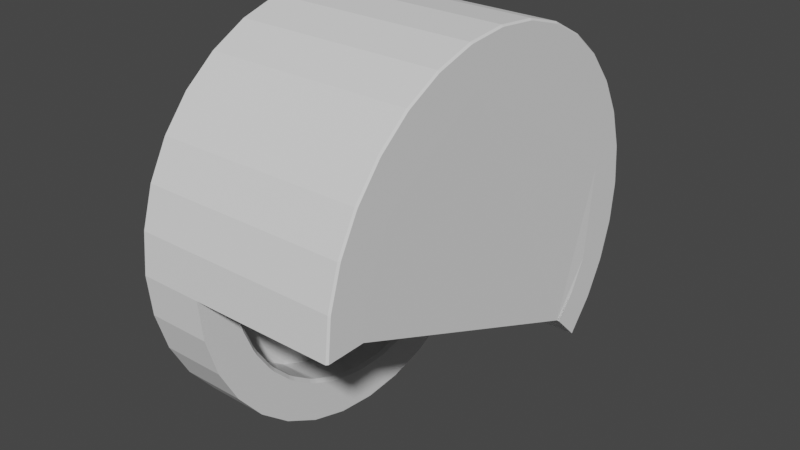 # Source: RotatorCase.blend  (saved by Blender 2.83.19; exported with 4.5.12 LTS)
import bpy
from mathutils import Matrix  # noqa: F401  (used for matrix-valued properties, if any)

bpy.ops.wm.read_factory_settings(use_empty=True)
scene = bpy.context.scene
scene.name = 'Scene'

# ---- collections
col_collection = bpy.data.collections.new('Collection'); scene.collection.children.link(col_collection)

# ---- world
world_world = bpy.data.worlds.new('World'); scene.world = world_world
world_world.use_nodes = True; world_world.node_tree.nodes.clear()
_N = world_world.node_tree.nodes; _L = world_world.node_tree.links
n0 = _N.new('ShaderNodeOutputWorld'); n0.name = 'World Output'; n0.location = (300, 300)
n1 = _N.new('ShaderNodeBackground'); n1.name = 'Background'; n1.location = (10, 300)
n1.inputs[0].default_value = (0.05088, 0.05088, 0.05088, 1.0)
_L.new(n1.outputs[0], n0.inputs[0])
n0.is_active_output = True
world_world.color = (0.05088, 0.05088, 0.05088)
world_world.use_sun_shadow = False
world_world.sun_shadow_jitter_overblur = 0.0

# ---- meshes
me_circle = bpy.data.meshes.new('Circle')
me_circle.from_pydata([(-1.138, 1.25, -8.247e-08), (-1.138, 1.226, 0.2439), (-1.138, 1.155, 0.4784), (-1.138, 1.039, 0.6945), (-1.138, 0.8839, 0.8839), (-1.138, 0.6945, 1.039), (-1.138, 0.4784, 1.155), (-1.138, 0.2439, 1.226), (-1.138, 2.15e-08, 1.25), (-1.138, -0.2439, 1.226), (-1.138, -0.4784, 1.155), (-1.138, -0.6945, 1.039), (-1.138, -0.8839, 0.8839), (-1.138, -1.039, 0.6945), (-1.138, -1.155, 0.4784), (-1.138, -1.226, 0.2439), (-1.138, -1.25, -4.898e-07), (-1.138, -1.226, -0.2439), (-1.138, -1.155, -0.4784), (-1.138, -1.039, -0.6945), (-1.138, -0.8839, -0.8839), (-1.138, -0.6945, -1.039), (-1.138, -0.4784, -1.155), (-1.138, -0.2439, -1.226), (-1.138, 1.134e-06, -1.25), (-1.138, 0.2439, -1.226), (-1.138, 0.4784, -1.155), (-1.138, 0.6945, -1.039), (-1.138, 0.8839, -0.8839), (-1.138, 1.039, -0.6945), (-1.138, 1.155, -0.4784), (-1.138, 1.226, -0.2439), (-1.0, 0.9952, 0.09802), (-1.0, 0.9569, 0.2903), (-1.0, 0.8819, 0.4714), (-1.0, 0.773, 0.6344), (-1.0, 0.6344, 0.773), (-1.0, 0.4714, 0.8819), (-1.0, 0.2903, 0.9569), (-1.0, 0.09802, 0.9952), (-1.0, -0.09802, 0.9952), (-1.0, -0.2903, 0.9569), (-1.0, -0.4714, 0.8819), (-1.0, -0.6344, 0.773), (-1.0, -0.773, 0.6344), (-1.0, -0.8819, 0.4714), (-1.0, -0.9569, 0.2903), (-1.0, -0.9952, 0.09802), (-1.0, -0.9952, -0.09802), (-1.0, -0.9569, -0.2903), (-1.0, -0.8819, -0.4714), (-1.0, -0.773, -0.6344), (-1.0, -0.6344, -0.773), (-1.0, -0.4714, -0.8819), (-1.0, -0.2903, -0.9569), (-1.0, -0.09802, -0.9952), (-1.0, 0.09802, -0.9952), (-1.0, 0.2903, -0.9569), (-1.0, 0.4714, -0.8819), (-1.0, 0.6344, -0.773), (-1.0, 0.773, -0.6344), (-1.0, 0.8819, -0.4714), (-1.0, 0.9569, -0.2903), (-1.0, 0.9952, -0.09802), (0.1125, 1.239, 0.01), (0.1025, 1.25, -1.551e-07), (0.1125, 1.239, -0.01), (0.1125, 1.217, 0.2319), (0.1125, 1.213, 0.2515), (0.1025, 1.226, 0.2439), (0.1125, 1.148, 0.4649), (0.1125, 1.141, 0.4834), (0.1025, 1.155, 0.4784), (0.1125, 1.036, 0.68), (0.1125, 1.025, 0.6966), (0.1025, 1.039, 0.6945), (0.1125, 0.8832, 0.869), (0.1125, 0.869, 0.8832), (0.1025, 0.8839, 0.8839), (0.1125, 0.6966, 1.025), (0.1125, 0.68, 1.036), (0.1025, 0.6945, 1.039), (0.1125, 0.4834, 1.141), (0.1125, 0.4649, 1.148), (0.1025, 0.4784, 1.155), (0.1125, 0.2515, 1.213), (0.1125, 0.2319, 1.217), (0.1025, 0.2439, 1.226), (0.1125, 0.01, 1.239), (0.1125, -0.01, 1.239), (0.1025, 2.15e-08, 1.25), (0.1125, -0.2319, 1.217), (0.1125, -0.2515, 1.213), (0.1025, -0.2439, 1.226), (0.1125, -0.4649, 1.148), (0.1125, -0.4834, 1.141), (0.1025, -0.4784, 1.155), (0.1125, -0.68, 1.036), (0.1125, -0.6966, 1.025), (0.1025, -0.6945, 1.039), (0.1125, -0.869, 0.8832), (0.1125, -0.8832, 0.869), (0.1025, -0.8839, 0.8839), (0.1125, -1.025, 0.6966), (0.1125, -1.036, 0.68), (0.1025, -1.039, 0.6945), (0.1125, -1.141, 0.4834), (0.1125, -1.148, 0.4649), (0.1025, -1.155, 0.4784), (0.1125, -1.213, 0.2515), (0.1125, -1.217, 0.2319), (0.1025, -1.226, 0.2439), (0.1125, -1.239, 9.313e-09), (0.1125, 0.8761, -0.8761), (0.1025, 0.8839, -0.8839), (0.1125, 1.025, -0.6966), (0.1125, 1.036, -0.68), (0.1025, 1.039, -0.6945), (0.1125, 1.141, -0.4834), (0.1125, 1.148, -0.4649), (0.1025, 1.155, -0.4784), (0.1125, 1.213, -0.2515), (0.1125, 1.217, -0.2319), (0.1025, 1.226, -0.2439), (0.1125, 1.009, 0.01), (0.1125, 1.009, -0.01), (0.1025, 1.0, -1.228e-07), (0.1025, 0.9808, 0.1951), (0.1125, 0.9877, 0.2067), (0.1125, 0.9916, 0.1871), (0.1025, 0.9239, 0.3827), (0.1125, 0.9284, 0.3954), (0.1125, 0.9361, 0.3769), (0.1025, 0.8315, 0.5556), (0.1125, 0.8334, 0.5689), (0.1125, 0.8446, 0.5523), (0.1025, 0.7071, 0.7071), (0.1125, 0.7064, 0.7206), (0.1125, 0.7206, 0.7064), (0.1025, 0.5556, 0.8315), (0.1125, 0.5523, 0.8446), (0.1125, 0.5689, 0.8334), (0.1025, 0.3827, 0.9239), (0.1125, 0.3769, 0.9361), (0.1125, 0.3954, 0.9284), (0.1025, 0.1951, 0.9808), (0.1125, 0.1871, 0.9916), (0.1125, 0.2067, 0.9877), (0.1025, 7.573e-08, 1.0), (0.1125, -0.01, 1.009), (0.1125, 0.01, 1.009), (0.1025, -0.1951, 0.9808), (0.1125, -0.2067, 0.9877), (0.1125, -0.1871, 0.9916), (0.1025, -0.3827, 0.9239), (0.1125, -0.3954, 0.9284), (0.1125, -0.3769, 0.9361), (0.1025, -0.5556, 0.8315), (0.1125, -0.5689, 0.8334), (0.1125, -0.5523, 0.8446), (0.1025, -0.7071, 0.7071), (0.1125, -0.7206, 0.7064), (0.1125, -0.7064, 0.7206), (0.1025, -0.8315, 0.5556), (0.1125, -0.8446, 0.5523), (0.1125, -0.8334, 0.5689), (0.1025, -0.9239, 0.3827), (0.1125, -0.9361, 0.3769), (0.1125, -0.9284, 0.3954), (0.1025, -0.9808, 0.1951), (0.1125, -0.9916, 0.1871), (0.1125, -0.9877, 0.2067), (0.1125, -1.009, 8.848e-09), (0.1025, 0.7071, -0.7071), (0.1125, 0.7135, -0.7135), (0.1025, 0.8315, -0.5556), (0.1125, 0.8446, -0.5523), (0.1125, 0.8335, -0.5689), (0.1025, 0.9239, -0.3827), (0.1125, 0.9361, -0.3769), (0.1125, 0.9284, -0.3954), (0.1025, 0.9808, -0.1951), (0.1125, 0.9916, -0.187), (0.1125, 0.9877, -0.2067), (0.1025, 0.7071, -0.7071), (0.1025, 0.8839, -0.8839), (0.1025, 0.8839, -0.8839), (-0.75, 0.8839, -0.8839), (0.1025, 0.7071, -0.7071), (0.1025, 0.7071, -0.7071), (-0.75, 0.6945, -1.039), (-0.75, 0.4784, -1.155), (-0.75, 0.2439, -1.226), (-0.75, 1.134e-06, -1.25), (0.1025, -1.0, 1.071e-08), (0.1025, -1.0, 1.651e-08), (0.1025, -1.0, 7.072e-09), (-0.75, -1.25, 1.071e-08), (-0.75, -0.8839, -0.8839), (-0.75, -0.6945, -1.039), (-0.75, -0.4784, -1.155), (-0.75, -1.039, -0.6945), (-0.75, -0.2439, -1.226), (-0.75, -1.25, -5.125e-07), (0.1025, -1.25, 1.095e-08), (0.1025, -1.25, 1.896e-08), (-0.75, -1.226, -0.2439), (-0.75, -1.155, -0.4784), (-0.75, 0.7045, -0.7045), (-0.75, 0.7186, -0.7186), (-0.77, 0.6496, -0.7593), (-0.75, 0.6643, -0.7729), (-0.77, 0.618, -0.7852), (-0.75, 0.6284, -0.8023), (-0.77, 0.489, -0.8714), (-0.75, 0.5008, -0.8877), (-0.77, 0.4529, -0.8907), (-0.75, 0.4598, -0.9095), (-0.77, 0.3096, -0.95), (-0.75, 0.318, -0.9683), (-0.77, 0.2704, -0.9619), (-0.75, 0.2736, -0.9818), (-0.77, 0.1183, -0.9922), (-0.75, 0.123, -1.012), (-0.75, 0.07677, -1.016), (-0.77, 0.07757, -0.9962), (-0.75, -1.016, 1.071e-08), (-0.75, -0.9963, 1.071e-08), (-0.75, -0.6643, -0.7729), (-0.77, -0.6496, -0.7593), (-0.75, -0.6284, -0.8024), (-0.77, -0.6179, -0.7852), (-0.75, -0.4598, -0.9095), (-0.77, -0.4529, -0.8907), (-0.77, -0.489, -0.8714), (-0.75, -0.5008, -0.8877), (-0.75, -0.318, -0.9683), (-0.77, -0.3096, -0.95), (-0.75, -0.2736, -0.9818), (-0.77, -0.2704, -0.9619), (-0.77, -0.7593, -0.6496), (-0.75, -0.7729, -0.6643), (-0.77, -0.7852, -0.618), (-0.75, -0.8023, -0.6284), (-0.77, -0.07757, -0.9962), (-0.75, -0.07677, -1.016), (-0.75, -0.123, -1.012), (-0.77, -0.1183, -0.9922), (-0.77, -0.9922, -0.1183), (-0.75, -1.012, -0.123), (-0.77, -0.9962, -0.07757), (-0.75, -1.016, -0.07677), (-0.75, -0.9683, -0.318), (-0.77, -0.95, -0.3096), (-0.75, -0.9818, -0.2736), (-0.77, -0.9619, -0.2704), (-0.75, -0.8877, -0.5008), (-0.77, -0.8714, -0.489), (-0.75, -0.9095, -0.4598), (-0.77, -0.8907, -0.4529)], [], [(1, 0, 31, 30, 29, 28, 27, 26, 25, 24, 23, 22, 21, 20, 19, 18, 17, 16, 15, 14, 13, 12, 11, 10, 9, 8, 7, 6, 5, 4, 3, 2), (85, 147, 143, 83), (88, 150, 146, 86), (91, 153, 149, 89), (94, 156, 152, 92), (97, 159, 155, 95), (100, 162, 158, 98), (103, 165, 161, 101), (106, 168, 164, 104), (109, 171, 167, 107), (66, 125, 182, 122), (115, 177, 174, 113), (112, 172, 170, 110), (73, 135, 131, 71), (118, 180, 176, 116), (76, 138, 134, 74), (121, 183, 179, 119), (79, 141, 137, 77), (127, 33, 32), (82, 144, 140, 80), (70, 132, 128, 68), (81, 5, 6, 84), (84, 6, 7, 87), (87, 7, 8, 90), (90, 8, 9, 93), (93, 9, 10, 96), (96, 10, 11, 99), (99, 11, 12, 102), (102, 12, 13, 105), (105, 13, 14, 108), (65, 0, 1, 69), (108, 14, 15, 111), (69, 1, 2, 72), (114, 28, 29, 117), (111, 15, 16, 203, 197, 205), (72, 2, 3, 75), (117, 29, 30, 120), (75, 3, 4, 78), (120, 30, 31, 123), (78, 4, 5, 81), (123, 31, 0, 65), (33, 34, 35, 36, 37, 38, 39, 40, 41, 42, 43, 44, 45, 46, 47, 48, 49, 50, 51, 52, 53, 54, 55, 56, 57, 58, 59, 60, 61, 62, 63, 32), (139, 37, 36), (142, 38, 37), (130, 34, 33), (145, 39, 38), (148, 40, 39), (151, 41, 40), (154, 42, 41), (157, 43, 42), (160, 44, 43), (163, 45, 44), (166, 46, 45), (187, 209, 211, 213, 215, 217, 219, 221, 223, 224, 245, 246, 238, 236, 232, 235, 230, 228, 241, 243, 256, 258, 252, 254, 249, 251, 226, 197, 203, 206, 207, 201, 198, 199, 200, 202, 193, 192, 191, 190), (169, 47, 46), (126, 32, 63), (175, 61, 60), (133, 35, 34), (178, 62, 61), (136, 36, 35), (181, 63, 62), (64, 66, 65), (67, 69, 68), (70, 72, 71), (73, 75, 74), (76, 78, 77), (79, 81, 80), (82, 84, 83), (85, 87, 86), (88, 90, 89), (91, 93, 92), (94, 96, 95), (97, 99, 98), (100, 102, 101), (103, 105, 104), (106, 108, 107), (109, 111, 110), (115, 117, 116), (118, 120, 119), (121, 123, 122), (124, 126, 125), (127, 129, 128), (130, 132, 131), (133, 135, 134), (136, 138, 137), (139, 141, 140), (142, 144, 143), (145, 147, 146), (148, 150, 149), (151, 153, 152), (154, 156, 155), (157, 159, 158), (160, 162, 161), (163, 165, 164), (166, 168, 167), (169, 171, 170), (173, 189, 174), (175, 177, 176), (178, 180, 179), (181, 183, 182), (69, 67, 64, 65), (72, 70, 68, 69), (75, 73, 71, 72), (78, 76, 74, 75), (81, 79, 77, 78), (84, 82, 80, 81), (87, 85, 83, 84), (90, 88, 86, 87), (93, 91, 89, 90), (96, 94, 92, 93), (99, 97, 95, 96), (102, 100, 98, 99), (105, 103, 101, 102), (108, 106, 104, 105), (111, 109, 107, 108), (114, 185, 186), (117, 115, 113, 114), (120, 118, 116, 117), (123, 121, 119, 120), (65, 66, 122, 123), (129, 127, 126, 124), (132, 130, 127, 128), (135, 133, 130, 131), (138, 136, 133, 134), (141, 139, 136, 137), (144, 142, 139, 140), (147, 145, 142, 143), (150, 148, 145, 146), (153, 151, 148, 149), (156, 154, 151, 152), (159, 157, 154, 155), (162, 160, 157, 158), (165, 163, 160, 161), (168, 166, 163, 164), (171, 169, 166, 167), (172, 194, 195, 169, 170), (177, 175, 173, 174), (180, 178, 175, 176), (183, 181, 178, 179), (125, 126, 181, 182), (79, 80, 140, 141), (143, 144, 82, 83), (146, 147, 85, 86), (149, 150, 88, 89), (152, 153, 91, 92), (155, 156, 94, 95), (158, 159, 97, 98), (161, 162, 100, 101), (164, 165, 103, 104), (167, 168, 106, 107), (66, 64, 124, 125), (128, 129, 67, 68), (170, 171, 109, 110), (131, 132, 70, 71), (176, 177, 115, 116), (134, 135, 73, 74), (179, 180, 118, 119), (137, 138, 76, 77), (182, 183, 121, 122), (67, 129, 124, 64), (127, 32, 126), (139, 36, 136), (142, 37, 139), (130, 33, 127), (145, 38, 142), (148, 39, 145), (151, 40, 148), (154, 41, 151), (157, 42, 154), (160, 43, 157), (163, 44, 160), (166, 45, 163), (173, 184, 188), (169, 46, 166), (126, 63, 181), (60, 59, 210, 208, 184, 173, 175), (133, 34, 130), (178, 61, 175), (136, 35, 133), (181, 62, 178), (113, 185, 114), (253, 259, 50, 49), (239, 247, 55, 54), (231, 234, 53, 52), (240, 229, 52, 51), (255, 253, 49), (207, 206, 17, 18), (197, 226, 227, 196, 195, 194, 172, 112, 204, 205), (198, 201, 19, 20), (220, 218, 57), (237, 239, 54), (229, 231, 52), (218, 216, 58, 57), (216, 214, 58), (234, 233, 53), (214, 212, 59, 58), (48, 47, 169, 195, 227, 250), (199, 198, 20, 21), (212, 210, 59), (233, 237, 54, 53), (225, 222, 56), (202, 200, 22, 23), (242, 240, 51), (193, 202, 23, 24), (244, 225, 56, 55), (190, 191, 26, 27), (205, 204, 112, 110, 111), (259, 257, 50), (206, 203, 16, 17), (188, 189, 173), (257, 242, 51, 50), (192, 193, 24, 25), (191, 192, 25, 26), (186, 187, 190, 27, 28, 114), (250, 248, 48), (248, 255, 49, 48), (201, 207, 18, 19), (222, 220, 57, 56), (200, 199, 21, 22), (247, 244, 55), (208, 210, 211, 209), (210, 212, 213, 211), (215, 213, 212, 214), (214, 216, 217, 215), (219, 217, 216, 218), (218, 220, 221, 219), (220, 222, 223, 221), (245, 224, 225, 244), (222, 225, 224, 223), (241, 228, 229, 240), (231, 229, 228, 230), (233, 234, 235, 232), (230, 235, 234, 231), (232, 236, 237, 233), (239, 237, 236, 238), (247, 239, 238, 246), (240, 242, 243, 241), (244, 247, 246, 245), (255, 248, 249, 254), (248, 250, 251, 249), (226, 251, 250, 227), (253, 255, 254, 252), (259, 253, 252, 258), (257, 259, 258, 256), (242, 257, 256, 243), (208, 209, 187, 186, 185, 113, 174, 189, 188, 184), (124, 129, 128, 132, 131, 135, 134, 138, 137, 141, 140, 144, 143, 147, 146, 150, 149, 153, 152, 156, 155, 159, 158, 162, 161, 165, 164, 168, 167, 171, 170, 172, 189, 174, 177, 176, 180, 179, 183, 182, 125)])
_uv = me_circle.uv_layers.new(name='UVMap')
_uv.uv.foreach_set('vector', [0.0, 0.0, 0.0, 0.0, 0.0, 0.0, 0.0, 0.0, 0.0, 0.0, 0.0, 0.0, 0.0, 0.0, 0.0, 0.0, 0.0, 0.0, 0.0, 0.0, 0.0, 0.0, 0.0, 0.0, 0.0, 0.0, 0.0, 0.0, 0.0, 0.0, 0.0, 0.0, 0.0, 0.0, 0.0, 0.0, 0.0, 0.0, 0.0, 0.0, 0.0, 0.0, 0.0, 0.0, 0.0, 0.0, 0.0, 0.0, 0.0, 0.0, 0.0, 0.0, 0.0, 0.0, 0.0, 0.0, 0.0, 0.0, 0.0, 0.0, 0.0, 0.0, 0.0, 0.0, 0.0, 0.0, 0.0, 0.0, 0.0, 0.0, 0.0, 0.0, 0.0, 0.0, 0.0, 0.0, 0.0, 0.0, 0.0, 0.0, 0.0, 0.0, 0.0, 0.0, 0.0, 0.0, 0.0, 0.0, 0.0, 0.0, 0.0, 0.0, 0.0, 0.0, 0.0, 0.0, 0.0, 0.0, 0.0, 0.0, 0.0, 0.0, 0.0, 0.0, 0.0, 0.0, 0.0, 0.0, 0.0, 0.0, 0.0, 0.0, 0.0, 0.0, 0.0, 0.0, 0.0, 0.0, 0.0, 0.0, 0.0, 0.0, 0.0, 0.0, 0.0, 0.0, 0.0, 0.0, 0.0, 0.0, 0.0, 0.0, 0.0, 0.0, 0.0, 0.0, 0.0, 0.0, 0.0, 0.0, 0.0, 0.0, 0.0, 0.0, 0.0, 0.0, 0.0, 0.0, 0.0, 0.0, 0.0, 0.0, 0.0, 0.0, 0.0, 0.0, 0.0, 0.0, 0.0, 0.0, 0.0, 0.0, 0.0, 0.0, 0.0, 0.0, 0.0, 0.0, 0.0, 0.0, 0.0, 0.0, 0.0, 0.0, 0.0, 0.0, 0.0, 0.0, 0.0, 0.0, 0.0, 0.0, 0.0, 0.0, 0.0, 0.0, 0.0, 0.0, 0.0, 0.0, 0.0, 0.0, 0.0, 0.0, 0.0, 0.0, 0.0, 0.0, 0.0, 0.0, 0.0, 0.0, 0.0, 0.0, 0.0, 0.0, 0.0, 0.0, 0.0, 0.0, 0.0, 0.0, 0.0, 0.0, 0.0, 0.0, 0.0, 0.0, 0.0, 0.0, 0.0, 0.0, 0.0, 0.0, 0.0, 0.0, 0.0, 0.0, 0.0, 0.0, 0.0, 0.0, 0.0, 0.0, 0.0, 0.0, 0.0, 0.0, 0.0, 0.0, 0.0, 0.0, 0.0, 0.0, 0.0, 0.0, 0.0, 0.0, 0.0, 0.0, 0.0, 0.0, 0.0, 0.0, 0.0, 0.0, 0.0, 0.0, 0.0, 0.0, 0.0, 0.0, 0.0, 0.0, 0.0, 0.0, 0.0, 0.0, 0.0, 0.0, 0.0, 0.0, 0.0, 0.0, 0.0, 0.0, 0.0, 0.0, 0.0, 0.0, 0.0, 0.0, 0.0, 0.0, 0.0, 0.0, 0.0, 0.0, 0.0, 0.0, 0.0, 0.0, 0.0, 0.0, 0.0, 0.0, 0.0, 0.0, 0.0, 0.0, 0.0, 0.0, 0.0, 0.0, 0.0, 0.0, 0.0, 0.0, 0.0, 0.0, 0.0, 0.0, 0.0, 0.0, 0.0, 0.0, 0.0, 0.0, 0.0, 0.0, 0.0, 0.0, 0.0, 0.0, 0.0, 0.0, 0.0, 0.0, 0.0, 0.0, 0.0, 0.0, 0.0, 0.0, 0.0, 0.0, 0.0, 0.0, 0.0, 0.0, 0.0, 0.0, 0.0, 0.0, 0.0, 0.0, 0.0, 0.0, 0.0, 0.0, 0.0, 0.0, 0.0, 0.0, 0.0, 0.0, 0.0, 0.0, 0.0, 0.0, 0.0, 0.0, 0.0, 0.0, 0.0, 0.0, 0.0, 0.0, 0.0, 0.0, 0.0, 0.0, 0.0, 0.0, 0.0, 0.0, 0.0, 0.0, 0.0, 0.0, 0.0, 0.0, 0.0, 0.0, 0.0, 0.0, 0.0, 0.0, 0.0, 0.0, 0.0, 0.0, 0.0, 0.0, 0.0, 0.0, 0.0, 0.0, 0.0, 0.0, 0.0, 0.0, 0.0, 0.0, 0.0, 0.0, 0.0, 0.0, 0.0, 0.0, 0.0, 0.0, 0.0, 0.0, 0.0, 0.0, 0.0, 0.0, 0.0, 0.0, 0.0, 0.0, 0.0, 0.0, 0.0, 0.0, 0.0, 0.0, 0.0, 0.0, 0.0, 0.0, 0.0, 0.0, 0.0, 0.0, 0.0, 0.0, 0.0, 0.0, 0.0, 0.0, 0.0, 0.0, 0.0, 0.0, 0.0, 0.0, 0.0, 0.0, 0.0, 0.0, 0.0, 0.0, 0.0, 0.0, 0.0, 0.0, 0.0, 0.0, 0.0, 0.0, 0.0, 0.0, 0.0, 0.0, 0.0, 0.0, 0.0, 0.0, 0.0, 0.0, 0.0, 0.0, 0.0, 0.0, 0.0, 0.0, 0.0, 0.0, 0.0, 0.0, 0.0, 0.0, 0.0, 0.0, 0.0, 0.0, 0.0, 0.0, 0.0, 0.0, 0.0, 0.0, 0.0, 0.0, 0.0, 0.0, 0.0, 0.0, 0.0, 0.0, 0.0, 0.0, 0.0, 0.0, 0.0, 0.0, 0.0, 0.0, 0.0, 0.0, 0.0, 0.0, 0.0, 0.0, 0.0, 0.0, 0.0, 0.0, 0.0, 0.0, 0.0, 0.0, 0.0, 0.0, 0.0, 0.0, 0.0, 0.0, 0.0, 0.0, 0.0, 0.0, 0.0, 0.0, 0.0, 0.0, 0.0, 0.0, 0.0, 0.0, 0.0, 0.0, 0.0, 0.0, 0.0, 0.0, 0.0, 0.0, 0.0, 0.0, 0.0, 0.0, 0.0, 0.0, 0.0, 0.0, 0.0, 0.0, 0.0, 0.0, 0.0, 0.0, 0.0, 0.0, 0.0, 0.0, 0.0, 0.0, 0.0, 0.0, 0.0, 0.0, 0.0, 0.0, 0.0, 0.0, 0.0, 0.0, 0.0, 0.0, 0.0, 0.0, 0.0, 0.0, 0.0, 0.0, 0.0, 0.0, 0.0, 0.0, 0.0, 0.0, 0.0, 0.0, 0.0, 0.0, 0.0, 0.0, 0.0, 0.0, 0.0, 0.0, 0.0, 0.0, 0.0, 0.0, 0.0, 0.0, 0.0, 0.0, 0.0, 0.0, 0.0, 0.0, 0.0, 0.0, 0.0, 0.0, 0.0, 0.0, 0.0, 0.0, 0.0, 0.0, 0.0, 0.0, 0.0, 0.0, 0.0, 0.0, 0.0, 0.0, 0.0, 0.0, 0.0, 0.0, 0.0, 0.0, 0.0, 0.0, 0.0, 0.0, 0.0, 0.0, 0.0, 0.0, 0.0, 0.0, 0.0, 0.0, 0.0, 0.0, 0.0, 0.0, 0.0, 0.0, 0.0, 0.0, 0.0, 0.0, 0.0, 0.0, 0.0, 0.0, 0.0, 0.0, 0.0, 0.0, 0.0, 0.0, 0.0, 0.0, 0.0, 0.0, 0.0, 0.0, 0.0, 0.0, 0.0, 0.0, 0.0, 0.0, 0.0, 0.0, 0.0, 0.0, 0.0, 0.0, 0.0, 0.0, 0.0, 0.0, 0.0, 0.0, 0.0, 0.0, 0.0, 0.0, 0.0, 0.0, 0.0, 0.0, 0.0, 0.0, 0.0, 0.0, 0.0, 0.0, 0.0, 0.0, 0.0, 0.0, 0.0, 0.0, 0.0, 0.0, 0.0, 0.0, 0.0, 0.0, 0.0, 0.0, 0.0, 0.0, 0.0, 0.0, 0.0, 0.0, 0.0, 0.0, 0.0, 0.0, 0.0, 0.0, 0.0, 0.0, 0.0, 0.0, 0.0, 0.0, 0.0, 0.0, 0.0, 0.0, 0.0, 0.0, 0.0, 0.0, 0.0, 0.0, 0.0, 0.0, 0.0, 0.0, 0.0, 0.0, 0.0, 0.0, 0.0, 0.0, 0.0, 0.0, 0.0, 0.0, 0.0, 0.0, 0.0, 0.0, 0.0, 0.0, 0.0, 0.0, 0.0, 0.0, 0.0, 0.0, 0.0, 0.0, 0.0, 0.0, 0.0, 0.0, 0.0, 0.0, 0.0, 0.0, 0.0, 0.0, 0.0, 0.0, 0.0, 0.0, 0.0, 0.0, 0.0, 0.0, 0.0, 0.0, 0.0, 0.0, 0.0, 0.0, 0.0, 0.0, 0.0, 0.0, 0.0, 0.0, 0.0, 0.0, 0.0, 0.0, 0.0, 0.0, 0.0, 0.0, 0.0, 0.0, 0.0, 0.0, 0.0, 0.0, 0.0, 0.0, 0.0, 0.0, 0.0, 0.0, 0.0, 0.0, 0.0, 0.0, 0.0, 0.0, 0.0, 0.0, 0.0, 0.0, 0.0, 0.0, 0.0, 0.0, 0.0, 0.0, 0.0, 0.0, 0.0, 0.0, 0.0, 0.0, 0.0, 0.0, 0.0, 0.0, 0.0, 0.0, 0.0, 0.0, 0.0, 0.0, 0.0, 0.0, 0.0, 0.0, 0.0, 0.0, 0.0, 0.0, 0.0, 0.0, 0.0, 0.0, 0.0, 0.0, 0.0, 0.0, 0.0, 0.0, 0.0, 0.0, 0.0, 0.0, 0.0, 0.0, 0.0, 0.0, 0.0, 0.0, 0.0, 0.0, 0.0, 0.0, 0.0, 0.0, 0.0, 0.0, 0.0, 0.0, 0.0, 0.0, 0.0, 0.0, 0.0, 0.0, 0.0, 0.0, 0.0, 0.0, 0.0, 0.0, 0.0, 0.0, 0.0, 0.0, 0.0, 0.0, 0.0, 0.0, 0.0, 0.0, 0.0, 0.0, 0.0, 0.0, 0.0, 0.0, 0.0, 0.0, 0.0, 0.0, 0.0, 0.0, 0.0, 0.0, 0.0, 0.0, 0.0, 0.0, 0.0, 0.0, 0.0, 0.0, 0.0, 0.0, 0.0, 0.0, 0.0, 0.0, 0.0, 0.0, 0.0, 0.0, 0.0, 0.0, 0.0, 0.0, 0.0, 0.0, 0.0, 0.0, 0.0, 0.0, 0.0, 0.0, 0.0, 0.0, 0.0, 0.0, 0.0, 0.0, 0.0, 0.0, 0.0, 0.0, 0.0, 0.0, 0.0, 0.0, 0.0, 0.0, 0.0, 0.0, 0.0, 0.0, 0.0, 0.0, 0.0, 0.0, 0.0, 0.0, 0.0, 0.0, 0.0, 0.0, 0.0, 0.0, 0.0, 0.0, 0.0, 0.0, 0.0, 0.0, 0.0, 0.0, 0.0, 0.0, 0.0, 0.0, 0.0, 0.0, 0.0, 0.0, 0.0, 0.0, 0.0, 0.0, 0.0, 0.0, 0.0, 0.0, 0.0, 0.0, 0.0, 0.0, 0.0, 0.0, 0.0, 0.0, 0.0, 0.0, 0.0, 0.0, 0.0, 0.0, 0.0, 0.0, 0.0, 0.0, 0.0, 0.0, 0.0, 0.0, 0.0, 0.0, 0.0, 0.0, 0.0, 0.0, 0.0, 0.0, 0.0, 0.0, 0.0, 0.0, 0.0, 0.0, 0.0, 0.0, 0.0, 0.0, 0.0, 0.0, 0.0, 0.0, 0.0, 0.0, 0.0, 0.0, 0.0, 0.0, 0.0, 0.0, 0.0, 0.0, 0.0, 0.0, 0.0, 0.0, 0.0, 0.0, 0.0, 0.0, 0.0, 0.0, 0.0, 0.0, 0.0, 0.0, 0.0, 0.0, 0.0, 0.0, 0.0, 0.0, 0.0, 0.0, 0.0, 0.0, 0.0, 0.0, 0.0, 0.0, 0.0, 0.0, 0.0, 0.0, 0.0, 0.0, 0.0, 0.0, 0.0, 0.0, 0.0, 0.0, 0.0, 0.0, 0.0, 0.0, 0.0, 0.0, 0.0, 0.0, 0.0, 0.0, 0.0, 0.0, 0.0, 0.0, 0.0, 0.0, 0.0, 0.0, 0.0, 0.0, 0.0, 0.0, 0.0, 0.0, 0.0, 0.0, 0.0, 0.0, 0.0, 0.0, 0.0, 0.0, 0.0, 0.0, 0.0, 0.0, 0.0, 0.0, 0.0, 0.0, 0.0, 0.0, 0.0, 0.0, 0.0, 0.0, 0.0, 0.0, 0.0, 0.0, 0.0, 0.0, 0.0, 0.0, 0.0, 0.0, 0.0, 0.0, 0.0, 0.0, 0.0, 0.0, 0.0, 0.0, 0.0, 0.0, 0.0, 0.0, 0.0, 0.0, 0.0, 0.0, 0.0, 0.0, 0.0, 0.0, 0.0, 0.0, 0.0, 0.0, 0.0, 0.0, 0.0, 0.0, 0.0, 0.0, 0.0, 0.0, 0.0, 0.0, 0.0, 0.0, 0.0, 0.0, 0.0, 0.0, 0.0, 0.0, 0.0, 0.0, 0.0, 0.0, 0.0, 0.0, 0.0, 0.0, 0.0, 0.0, 0.0, 0.0, 0.0, 0.0, 0.0, 0.0, 0.0, 0.0, 0.0, 0.0, 0.0, 0.0, 0.0, 0.0, 0.0, 0.0, 0.0, 0.0, 0.0, 0.0, 0.0, 0.0, 0.0, 0.0, 0.0, 0.0, 0.0, 0.0, 0.0, 0.0, 0.0, 0.0, 0.0, 0.0, 0.0, 0.0, 0.0, 0.0, 0.0, 0.0, 0.0, 0.0, 0.0, 0.0, 0.0, 0.0, 0.0, 0.0, 0.0, 0.0, 0.0, 0.0, 0.0, 0.0, 0.0, 0.0, 0.0, 0.0, 0.0, 0.0, 0.0, 0.0, 0.0, 0.0, 0.0, 0.0, 0.0, 0.0, 0.0, 0.0, 0.0, 0.0, 0.0, 0.0, 0.0, 0.0, 0.0, 0.0, 0.0, 0.0, 0.0, 0.0, 0.0, 0.0, 0.0, 0.0, 0.0, 0.0, 0.0, 0.0, 0.0, 0.0, 0.0, 0.0, 0.0, 0.0, 0.0, 0.0, 0.0, 0.0, 0.0, 0.0, 0.0, 0.0, 0.0, 0.0, 0.0, 0.0, 0.0, 0.0, 0.0, 0.0, 0.0, 0.0, 0.0, 0.0, 0.0, 0.0, 0.0, 0.0, 0.0, 0.0, 0.0, 0.0, 0.0, 0.0, 0.0, 0.0, 0.0, 0.0, 0.0, 0.0, 0.0, 0.0, 0.0, 0.0, 0.0, 0.0, 0.0, 0.0, 0.0, 0.0, 0.0, 0.0, 0.0, 0.0, 0.0, 0.0, 0.0, 0.0, 0.0, 0.0, 0.0, 0.0, 0.0, 0.0, 0.0, 0.0, 0.0, 0.0, 0.0, 0.0, 0.0, 0.0, 0.0, 0.0, 0.0, 0.0, 0.0, 0.0, 0.0, 0.0, 0.0, 0.0, 0.0, 0.0, 0.0, 0.0, 0.0, 0.0, 0.0, 0.0, 0.0, 0.0, 0.0, 0.0, 0.0, 0.0, 0.0, 0.0, 0.0, 0.0, 0.0, 0.0, 0.0, 0.0, 0.0, 0.0, 0.0, 0.0, 0.0, 0.0, 0.0, 0.0, 0.0, 0.0, 0.0, 0.0, 0.0, 0.0, 0.0, 0.0, 0.0, 0.0, 0.0, 0.0, 0.0, 0.0, 0.0, 0.0, 0.0, 0.0, 0.0, 0.0, 0.0, 0.0, 0.0, 0.0, 0.0, 0.0, 0.0, 0.0, 0.0, 0.0, 0.0, 0.0, 0.0, 0.0, 0.0, 0.0, 0.0, 0.0, 0.0, 0.0, 0.0, 0.0, 0.0, 0.0, 0.0, 0.0, 0.0, 0.0, 0.0, 0.0, 0.0, 0.0, 0.0, 0.0, 0.0, 0.0, 0.0, 0.0, 0.0, 0.0, 0.0, 0.0, 0.0, 0.0, 0.0, 0.0, 0.0, 0.0, 0.0, 0.0, 0.0, 0.0, 0.0, 0.0, 0.0, 0.0, 0.0, 0.0, 0.0, 0.0, 0.0, 0.0, 0.0, 0.0, 0.0, 0.0, 0.0, 0.0, 0.0, 0.0, 0.0, 0.0, 0.0, 0.0, 0.0, 0.0, 0.0, 0.0, 0.0, 0.0, 0.0, 0.0, 0.0, 0.0, 0.0, 0.0, 0.0, 0.0, 0.0, 0.0, 0.0, 0.0, 0.0, 0.0, 0.0, 0.0, 0.0, 0.0, 0.0, 0.0, 0.0, 0.0, 0.0, 0.0, 0.0, 0.0, 0.0, 0.0, 0.0, 0.0, 0.0, 0.0, 0.0, 0.0, 0.0, 0.0, 0.0, 0.0, 0.0, 0.0, 0.0, 0.0, 0.0, 0.0, 0.0, 0.0, 0.0, 0.0, 0.0, 0.0, 0.0, 0.0, 0.0, 0.0, 0.0, 0.0, 0.0, 0.0, 0.0, 0.0, 0.0, 0.0, 0.0, 0.0, 0.0, 0.0, 0.0, 0.0, 0.0, 0.0, 0.0, 0.0, 0.0, 0.0, 0.0, 0.0, 0.0, 0.0, 0.0, 0.0, 0.0, 0.0, 0.0, 0.0, 0.0, 0.0, 0.0, 0.0, 0.0, 0.0, 0.0, 0.0, 0.0, 0.0, 0.0, 0.0, 0.0, 0.0, 0.0, 0.0, 0.0, 0.0, 0.0, 0.0, 0.0, 0.0, 0.0, 0.0, 0.0, 0.0, 0.0, 0.0, 0.0, 0.0, 0.0, 0.0, 0.0, 0.0, 0.0, 0.0, 0.0, 0.0, 0.0, 0.0, 0.0, 0.0, 0.0, 0.0, 0.0, 0.0, 0.0, 0.0, 0.0, 0.0, 0.0, 0.0, 0.0, 0.0, 0.0, 0.0, 0.0, 0.0, 0.0, 0.0, 0.0, 0.0, 0.0, 0.0, 0.0, 0.0, 0.0, 0.0, 0.0, 0.0, 0.0, 0.0, 0.0, 0.0, 0.0, 0.0, 0.0, 0.0, 0.0, 0.0, 0.0, 0.0, 0.0, 0.0, 0.0, 0.0, 0.0, 0.0, 0.0, 0.0, 0.0, 0.0, 0.0, 0.0, 0.0, 0.0, 0.0, 0.0, 0.0, 0.0, 0.0, 0.0, 0.0, 0.0, 0.0, 0.0, 0.0, 0.0, 0.0, 0.0, 0.0, 0.0, 0.0, 0.0, 0.0, 0.0, 0.0, 0.0, 0.0, 0.0, 0.0, 0.0, 0.0, 0.0, 0.0, 0.0, 0.0, 0.0, 0.0, 0.0, 0.0, 0.0, 0.0, 0.0, 0.0, 0.0, 0.0, 0.0, 0.0, 0.0, 0.0, 0.0, 0.0, 0.0, 0.0, 0.0, 0.0, 0.0, 0.0, 0.0, 0.0, 0.0, 0.0, 0.0, 0.0, 0.0, 0.0, 0.0, 0.0, 0.0, 0.0, 0.0, 0.0, 0.0, 0.0, 0.0, 0.0, 0.0, 0.0, 0.0, 0.0, 0.0, 0.0, 0.0, 0.0, 0.0, 0.0, 0.0, 0.0, 0.0, 0.0, 0.0, 0.0, 0.0, 0.0, 0.0, 0.0, 0.0, 0.0, 0.0, 0.0, 0.0, 0.0, 0.0, 0.0, 0.0, 0.0, 0.0, 0.0, 0.0, 0.0, 0.0, 0.0, 0.0, 0.0, 0.0, 0.0, 0.0, 0.0, 0.0, 0.0, 0.0, 0.0, 0.0, 0.0, 0.0, 0.0, 0.0, 0.0, 0.0, 0.0, 0.0, 0.0, 0.0, 0.0, 0.0, 0.0, 0.0, 0.0, 0.0, 0.0, 0.0, 0.0, 0.0, 0.0, 0.0, 0.0, 0.0, 0.0, 0.0, 0.0, 0.0, 0.0, 0.0, 0.0, 0.0, 0.0, 0.0, 0.0, 0.0, 0.0, 0.0, 0.0, 0.0, 0.0, 0.0, 0.0, 0.0, 0.0, 0.0, 0.0, 0.0, 0.0, 0.0, 0.0, 0.0, 0.0, 0.0, 0.0, 0.0, 0.0, 0.0, 0.0, 0.0, 0.0, 0.0, 0.0, 0.0, 0.0, 0.0, 0.0, 0.0, 0.0, 0.0, 0.0, 0.0, 0.0, 0.0, 0.0, 0.0, 0.0, 0.0, 0.0, 0.0, 0.0, 0.0, 0.0, 0.0, 0.0, 0.0, 0.0, 0.0, 0.0, 0.0, 0.0, 0.0, 0.0, 0.0, 0.0, 0.0, 0.0, 0.0, 0.0, 0.0, 0.0, 0.0, 0.0, 0.0, 0.0, 0.0, 0.0, 0.0, 0.0, 0.0, 0.0, 0.0, 0.0, 0.0, 0.0, 0.0, 0.0, 0.0, 0.0, 0.0, 0.0, 0.0, 0.0, 0.0, 0.0, 0.0, 0.0, 0.0, 0.0, 0.0, 0.0, 0.0, 0.0, 0.0, 0.0, 0.0, 0.0, 0.0, 0.0, 0.0, 0.0, 0.0, 0.0, 0.0, 0.0, 0.0, 0.0, 0.0, 0.0, 0.0, 0.0, 0.0, 0.0, 0.0, 0.0, 0.0, 0.0, 0.0, 0.0, 0.0, 0.0, 0.0, 0.0, 0.0, 0.0, 0.0, 0.0, 0.0, 0.0, 0.0, 0.0, 0.0, 0.0, 0.0, 0.0, 0.0, 0.0, 0.0, 0.0, 0.0, 0.0, 0.0, 0.0, 0.0, 0.0, 0.0, 0.0, 0.0, 0.0, 0.0, 0.0, 0.0, 0.0, 0.0, 0.0, 0.0, 0.0, 0.0, 0.0, 0.0, 0.0, 0.0, 0.0, 0.0, 0.0, 0.0, 0.0, 0.0, 0.0, 0.0, 0.0, 0.0, 0.0, 0.0, 0.0, 0.0, 0.0, 0.0, 0.0, 0.0, 0.0, 0.0, 0.0, 0.0, 0.0, 0.0, 0.0, 0.0, 0.0, 0.0, 0.0, 0.0, 0.0, 0.0, 0.0, 0.0, 0.0, 0.0, 0.0, 0.0, 0.0, 0.0, 0.0, 0.0, 0.0, 0.0, 0.0, 0.0, 0.0, 0.0, 0.0, 0.0, 0.0, 0.0, 0.0, 0.0, 0.0, 0.0, 0.0, 0.0, 0.0, 0.0, 0.0, 0.0, 0.0, 0.0, 0.0, 0.0, 0.0, 0.0])
me_circle.use_remesh_fix_poles = True
me_circle.use_remesh_preserve_attributes = False
me_circle.use_mirror_vertex_groups = False
me_circle.update()

# ---- objects
ob_circle = bpy.data.objects.new('Circle', me_circle)

# ---- transforms, parenting, visibility, modifiers, constraints
ob_circle.location = (0.0, 0.0, 0.0)
ob_circle.lineart.crease_threshold = 0.0

# ---- collection membership
col_collection.objects.link(ob_circle)

# ---- scene / render settings (as saved in the file)
scene.frame_start = 1; scene.frame_end = 250; scene.frame_set(1)
scene.render.engine = 'BLENDER_EEVEE_NEXT'
scene.cycles.use_denoising = False
scene.cycles.samples = 128
scene.cycles.sampling_pattern = 'TABULATED_SOBOL'
scene.cycles.use_adaptive_sampling = False
scene.cycles.use_light_tree = False
scene.view_settings.view_transform = 'Filmic'
bpy.context.view_layer.update()

# ---- added for rendering (the .blend has no active camera and no usable light): camera, sun
cam_auto = bpy.data.cameras.new('AutoCamera')
cam_auto.lens = 50.0
cam_auto.sensor_width = 36.0
cam_auto.clip_end = 1000.0
ob_auto_camera = bpy.data.objects.new('AutoCamera', cam_auto)
scene.collection.objects.link(ob_auto_camera)
ob_auto_camera.location = (2.95709, -4.16351, 2.77567)
ob_auto_camera.rotation_euler = (1.09748, -7.21219e-08, 0.694738)
scene.camera = ob_auto_camera
light_auto_sun = bpy.data.lights.new('AutoSun', 'SUN')
light_auto_sun.energy = 3.0
light_auto_sun.angle = 0.0523599
ob_auto_sun = bpy.data.objects.new('AutoSun', light_auto_sun)
scene.collection.objects.link(ob_auto_sun)
ob_auto_sun.rotation_euler = (0.872665, 0.174533, 0.523599)
bpy.context.view_layer.update()
